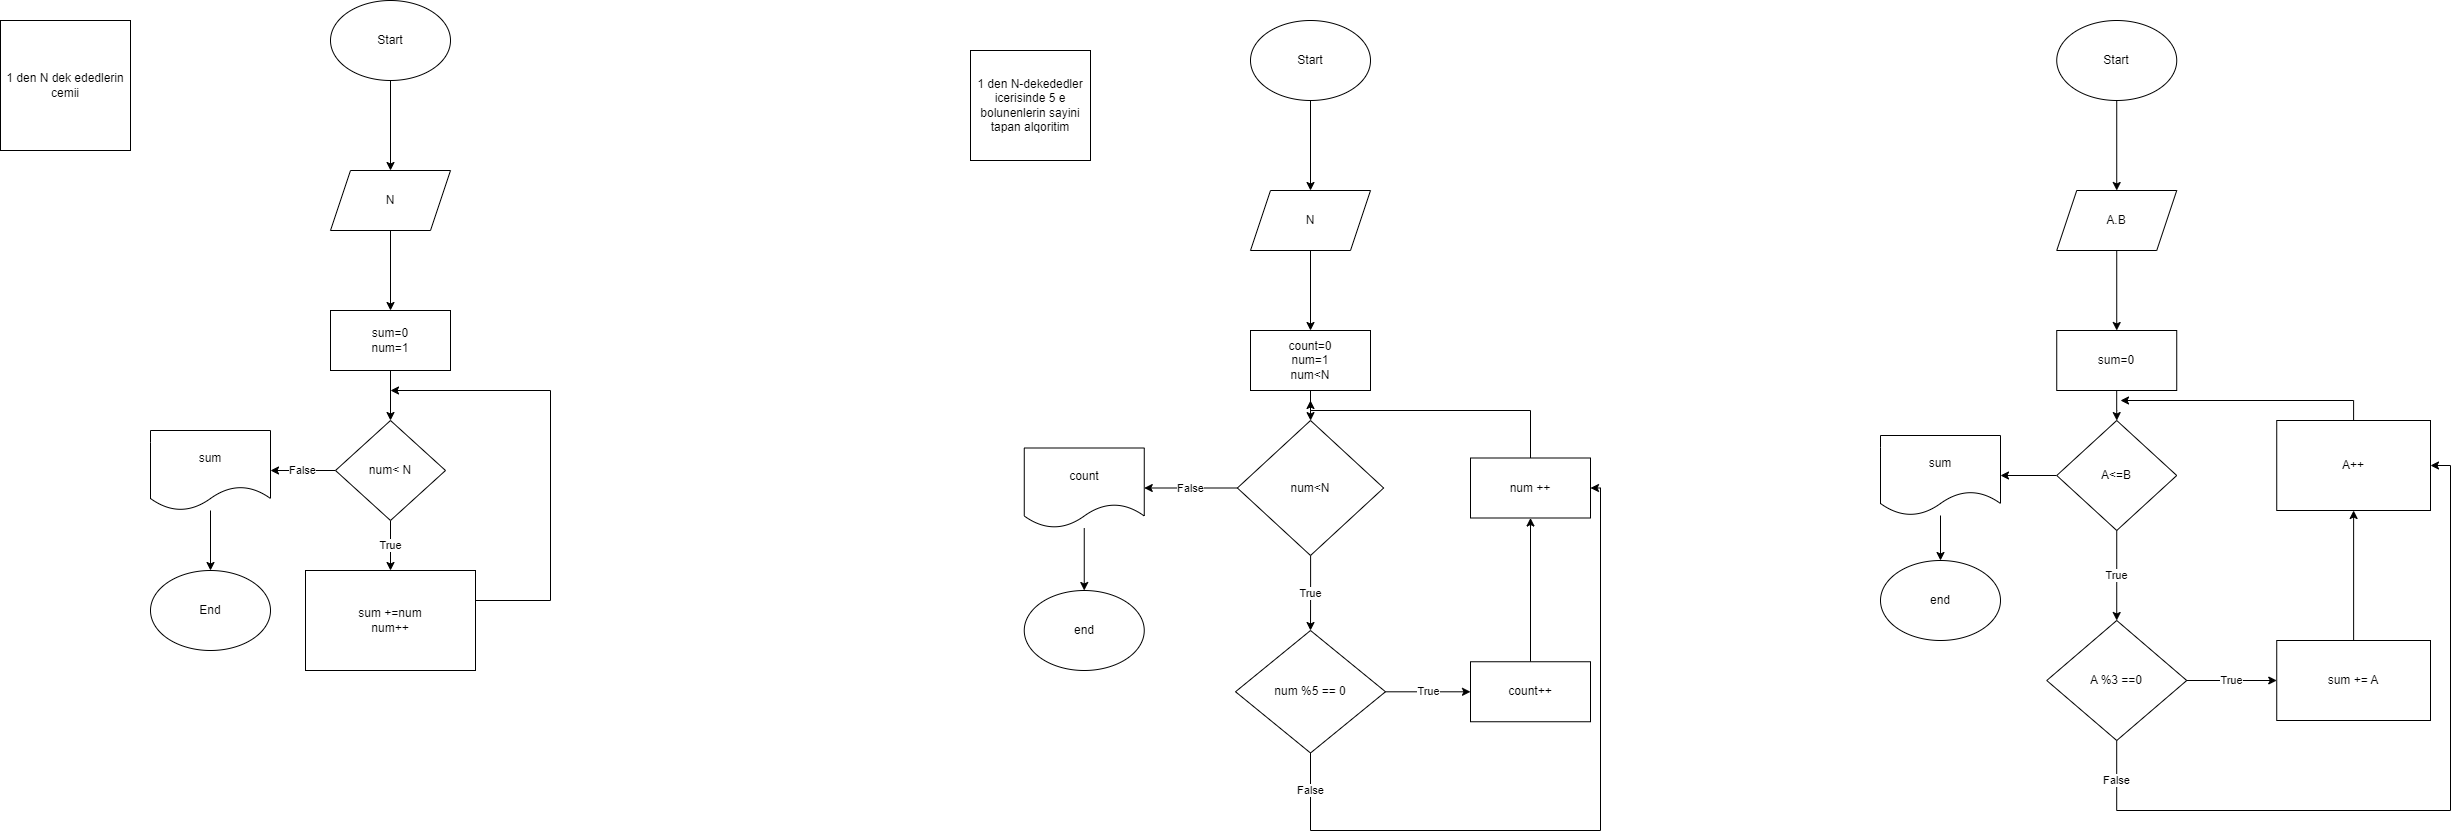

The diagram above was exported from draw.io. Its source (the exported page's mxGraphModel, read from the mxfile embedded in the PNG):
<mxGraphModel dx="1434" dy="739" grid="1" gridSize="10" guides="1" tooltips="1" connect="1" arrows="1" fold="1" page="1" pageScale="1" pageWidth="850" pageHeight="1100" math="0" shadow="0">
  <root>
    <mxCell id="0" />
    <mxCell id="1" parent="0" />
    <mxCell id="r0anBNJaJytZ5M2f2ykM-3" value="" style="edgeStyle=orthogonalEdgeStyle;rounded=0;orthogonalLoop=1;jettySize=auto;html=1;" edge="1" parent="1" source="r0anBNJaJytZ5M2f2ykM-1" target="r0anBNJaJytZ5M2f2ykM-2">
      <mxGeometry relative="1" as="geometry" />
    </mxCell>
    <mxCell id="r0anBNJaJytZ5M2f2ykM-1" value="Start" style="ellipse;whiteSpace=wrap;html=1;" vertex="1" parent="1">
      <mxGeometry x="360" y="40" width="120" height="80" as="geometry" />
    </mxCell>
    <mxCell id="r0anBNJaJytZ5M2f2ykM-5" value="" style="edgeStyle=orthogonalEdgeStyle;rounded=0;orthogonalLoop=1;jettySize=auto;html=1;" edge="1" parent="1" source="r0anBNJaJytZ5M2f2ykM-2" target="r0anBNJaJytZ5M2f2ykM-4">
      <mxGeometry relative="1" as="geometry" />
    </mxCell>
    <mxCell id="r0anBNJaJytZ5M2f2ykM-2" value="N" style="shape=parallelogram;perimeter=parallelogramPerimeter;whiteSpace=wrap;html=1;fixedSize=1;" vertex="1" parent="1">
      <mxGeometry x="360" y="210" width="120" height="60" as="geometry" />
    </mxCell>
    <mxCell id="r0anBNJaJytZ5M2f2ykM-7" value="" style="edgeStyle=orthogonalEdgeStyle;rounded=0;orthogonalLoop=1;jettySize=auto;html=1;" edge="1" parent="1" source="r0anBNJaJytZ5M2f2ykM-4" target="r0anBNJaJytZ5M2f2ykM-6">
      <mxGeometry relative="1" as="geometry" />
    </mxCell>
    <mxCell id="r0anBNJaJytZ5M2f2ykM-4" value="sum=0&lt;br&gt;num=1" style="whiteSpace=wrap;html=1;" vertex="1" parent="1">
      <mxGeometry x="360" y="350" width="120" height="60" as="geometry" />
    </mxCell>
    <mxCell id="r0anBNJaJytZ5M2f2ykM-11" value="True" style="edgeStyle=orthogonalEdgeStyle;rounded=0;orthogonalLoop=1;jettySize=auto;html=1;" edge="1" parent="1" source="r0anBNJaJytZ5M2f2ykM-6" target="r0anBNJaJytZ5M2f2ykM-10">
      <mxGeometry relative="1" as="geometry" />
    </mxCell>
    <mxCell id="r0anBNJaJytZ5M2f2ykM-14" value="False" style="edgeStyle=orthogonalEdgeStyle;rounded=0;orthogonalLoop=1;jettySize=auto;html=1;" edge="1" parent="1" source="r0anBNJaJytZ5M2f2ykM-6" target="r0anBNJaJytZ5M2f2ykM-15">
      <mxGeometry relative="1" as="geometry">
        <mxPoint x="260" y="510" as="targetPoint" />
      </mxGeometry>
    </mxCell>
    <mxCell id="r0anBNJaJytZ5M2f2ykM-6" value="num&amp;lt; N" style="rhombus;whiteSpace=wrap;html=1;" vertex="1" parent="1">
      <mxGeometry x="365" y="460" width="110" height="100" as="geometry" />
    </mxCell>
    <mxCell id="r0anBNJaJytZ5M2f2ykM-13" style="edgeStyle=orthogonalEdgeStyle;rounded=0;orthogonalLoop=1;jettySize=auto;html=1;" edge="1" parent="1" source="r0anBNJaJytZ5M2f2ykM-10">
      <mxGeometry relative="1" as="geometry">
        <mxPoint x="420" y="430" as="targetPoint" />
        <Array as="points">
          <mxPoint x="580" y="640" />
          <mxPoint x="580" y="430" />
        </Array>
      </mxGeometry>
    </mxCell>
    <mxCell id="r0anBNJaJytZ5M2f2ykM-10" value="sum +=num&lt;br&gt;num++" style="whiteSpace=wrap;html=1;" vertex="1" parent="1">
      <mxGeometry x="335" y="610" width="170" height="100" as="geometry" />
    </mxCell>
    <mxCell id="r0anBNJaJytZ5M2f2ykM-16" style="edgeStyle=orthogonalEdgeStyle;rounded=0;orthogonalLoop=1;jettySize=auto;html=1;" edge="1" parent="1" source="r0anBNJaJytZ5M2f2ykM-15" target="r0anBNJaJytZ5M2f2ykM-17">
      <mxGeometry relative="1" as="geometry">
        <mxPoint x="240" y="650" as="targetPoint" />
      </mxGeometry>
    </mxCell>
    <mxCell id="r0anBNJaJytZ5M2f2ykM-15" value="sum" style="shape=document;whiteSpace=wrap;html=1;boundedLbl=1;" vertex="1" parent="1">
      <mxGeometry x="180" y="470" width="120" height="80" as="geometry" />
    </mxCell>
    <mxCell id="r0anBNJaJytZ5M2f2ykM-17" value="End" style="ellipse;whiteSpace=wrap;html=1;" vertex="1" parent="1">
      <mxGeometry x="180" y="610" width="120" height="80" as="geometry" />
    </mxCell>
    <mxCell id="r0anBNJaJytZ5M2f2ykM-18" value="1 den N dek ededlerin cemii" style="whiteSpace=wrap;html=1;aspect=fixed;" vertex="1" parent="1">
      <mxGeometry x="30" y="60" width="130" height="130" as="geometry" />
    </mxCell>
    <mxCell id="r0anBNJaJytZ5M2f2ykM-19" value="" style="edgeStyle=orthogonalEdgeStyle;rounded=0;orthogonalLoop=1;jettySize=auto;html=1;" edge="1" parent="1" source="r0anBNJaJytZ5M2f2ykM-20" target="r0anBNJaJytZ5M2f2ykM-22">
      <mxGeometry relative="1" as="geometry" />
    </mxCell>
    <mxCell id="r0anBNJaJytZ5M2f2ykM-20" value="Start" style="ellipse;whiteSpace=wrap;html=1;" vertex="1" parent="1">
      <mxGeometry x="1280" y="60" width="120" height="80" as="geometry" />
    </mxCell>
    <mxCell id="r0anBNJaJytZ5M2f2ykM-21" value="" style="edgeStyle=orthogonalEdgeStyle;rounded=0;orthogonalLoop=1;jettySize=auto;html=1;" edge="1" parent="1" source="r0anBNJaJytZ5M2f2ykM-22" target="r0anBNJaJytZ5M2f2ykM-24">
      <mxGeometry relative="1" as="geometry" />
    </mxCell>
    <mxCell id="r0anBNJaJytZ5M2f2ykM-22" value="N" style="shape=parallelogram;perimeter=parallelogramPerimeter;whiteSpace=wrap;html=1;fixedSize=1;" vertex="1" parent="1">
      <mxGeometry x="1280" y="230" width="120" height="60" as="geometry" />
    </mxCell>
    <mxCell id="r0anBNJaJytZ5M2f2ykM-23" value="" style="edgeStyle=orthogonalEdgeStyle;rounded=0;orthogonalLoop=1;jettySize=auto;html=1;" edge="1" parent="1" source="r0anBNJaJytZ5M2f2ykM-24" target="r0anBNJaJytZ5M2f2ykM-27">
      <mxGeometry relative="1" as="geometry" />
    </mxCell>
    <mxCell id="r0anBNJaJytZ5M2f2ykM-24" value="count=0&lt;br&gt;num=1&lt;br&gt;num&amp;lt;N" style="whiteSpace=wrap;html=1;" vertex="1" parent="1">
      <mxGeometry x="1280" y="370" width="120" height="60" as="geometry" />
    </mxCell>
    <mxCell id="r0anBNJaJytZ5M2f2ykM-41" value="True" style="edgeStyle=orthogonalEdgeStyle;rounded=0;orthogonalLoop=1;jettySize=auto;html=1;" edge="1" parent="1" source="r0anBNJaJytZ5M2f2ykM-27" target="r0anBNJaJytZ5M2f2ykM-40">
      <mxGeometry relative="1" as="geometry" />
    </mxCell>
    <mxCell id="r0anBNJaJytZ5M2f2ykM-47" value="False" style="edgeStyle=orthogonalEdgeStyle;rounded=0;orthogonalLoop=1;jettySize=auto;html=1;" edge="1" parent="1" source="r0anBNJaJytZ5M2f2ykM-27" target="r0anBNJaJytZ5M2f2ykM-46">
      <mxGeometry relative="1" as="geometry" />
    </mxCell>
    <mxCell id="r0anBNJaJytZ5M2f2ykM-27" value="num&amp;lt;N" style="rhombus;whiteSpace=wrap;html=1;" vertex="1" parent="1">
      <mxGeometry x="1266.88" y="460" width="146.25" height="135" as="geometry" />
    </mxCell>
    <mxCell id="r0anBNJaJytZ5M2f2ykM-39" style="edgeStyle=orthogonalEdgeStyle;rounded=0;orthogonalLoop=1;jettySize=auto;html=1;" edge="1" parent="1" source="r0anBNJaJytZ5M2f2ykM-33">
      <mxGeometry relative="1" as="geometry">
        <mxPoint x="1340" y="440" as="targetPoint" />
        <Array as="points">
          <mxPoint x="1560" y="450" />
          <mxPoint x="1340" y="450" />
        </Array>
      </mxGeometry>
    </mxCell>
    <mxCell id="r0anBNJaJytZ5M2f2ykM-33" value="num ++" style="whiteSpace=wrap;html=1;" vertex="1" parent="1">
      <mxGeometry x="1500" y="497.5" width="120" height="60" as="geometry" />
    </mxCell>
    <mxCell id="r0anBNJaJytZ5M2f2ykM-44" value="True" style="edgeStyle=orthogonalEdgeStyle;rounded=0;orthogonalLoop=1;jettySize=auto;html=1;" edge="1" parent="1" source="r0anBNJaJytZ5M2f2ykM-40" target="r0anBNJaJytZ5M2f2ykM-43">
      <mxGeometry relative="1" as="geometry" />
    </mxCell>
    <mxCell id="r0anBNJaJytZ5M2f2ykM-51" value="False" style="edgeStyle=orthogonalEdgeStyle;rounded=0;orthogonalLoop=1;jettySize=auto;html=1;entryX=1;entryY=0.5;entryDx=0;entryDy=0;" edge="1" parent="1" source="r0anBNJaJytZ5M2f2ykM-40" target="r0anBNJaJytZ5M2f2ykM-33">
      <mxGeometry x="-0.8958" relative="1" as="geometry">
        <Array as="points">
          <mxPoint x="1340" y="870" />
          <mxPoint x="1630" y="870" />
          <mxPoint x="1630" y="528" />
        </Array>
        <mxPoint as="offset" />
      </mxGeometry>
    </mxCell>
    <mxCell id="r0anBNJaJytZ5M2f2ykM-40" value="num %5 == 0" style="rhombus;whiteSpace=wrap;html=1;" vertex="1" parent="1">
      <mxGeometry x="1265.01" y="670" width="149.99" height="122.5" as="geometry" />
    </mxCell>
    <mxCell id="r0anBNJaJytZ5M2f2ykM-45" style="edgeStyle=orthogonalEdgeStyle;rounded=0;orthogonalLoop=1;jettySize=auto;html=1;entryX=0.5;entryY=1;entryDx=0;entryDy=0;" edge="1" parent="1" source="r0anBNJaJytZ5M2f2ykM-43" target="r0anBNJaJytZ5M2f2ykM-33">
      <mxGeometry relative="1" as="geometry" />
    </mxCell>
    <mxCell id="r0anBNJaJytZ5M2f2ykM-43" value="count++" style="whiteSpace=wrap;html=1;" vertex="1" parent="1">
      <mxGeometry x="1500" y="701.25" width="120" height="60" as="geometry" />
    </mxCell>
    <mxCell id="r0anBNJaJytZ5M2f2ykM-49" value="" style="edgeStyle=orthogonalEdgeStyle;rounded=0;orthogonalLoop=1;jettySize=auto;html=1;" edge="1" parent="1" source="r0anBNJaJytZ5M2f2ykM-46" target="r0anBNJaJytZ5M2f2ykM-48">
      <mxGeometry relative="1" as="geometry" />
    </mxCell>
    <mxCell id="r0anBNJaJytZ5M2f2ykM-46" value="count" style="shape=document;whiteSpace=wrap;html=1;boundedLbl=1;" vertex="1" parent="1">
      <mxGeometry x="1053.755" y="487.5" width="120" height="80" as="geometry" />
    </mxCell>
    <mxCell id="r0anBNJaJytZ5M2f2ykM-48" value="end" style="ellipse;whiteSpace=wrap;html=1;" vertex="1" parent="1">
      <mxGeometry x="1053.75" y="630" width="120" height="80" as="geometry" />
    </mxCell>
    <mxCell id="r0anBNJaJytZ5M2f2ykM-54" value="1 den N-dekededler icerisinde 5 e bolunenlerin sayini tapan alqoritim" style="rounded=0;whiteSpace=wrap;html=1;" vertex="1" parent="1">
      <mxGeometry x="1000" y="90" width="120" height="110" as="geometry" />
    </mxCell>
    <mxCell id="r0anBNJaJytZ5M2f2ykM-55" value="" style="edgeStyle=orthogonalEdgeStyle;rounded=0;orthogonalLoop=1;jettySize=auto;html=1;" edge="1" parent="1" source="r0anBNJaJytZ5M2f2ykM-56" target="r0anBNJaJytZ5M2f2ykM-58">
      <mxGeometry relative="1" as="geometry" />
    </mxCell>
    <mxCell id="r0anBNJaJytZ5M2f2ykM-56" value="Start" style="ellipse;whiteSpace=wrap;html=1;" vertex="1" parent="1">
      <mxGeometry x="2086.24" y="60" width="120" height="80" as="geometry" />
    </mxCell>
    <mxCell id="r0anBNJaJytZ5M2f2ykM-57" value="" style="edgeStyle=orthogonalEdgeStyle;rounded=0;orthogonalLoop=1;jettySize=auto;html=1;" edge="1" parent="1" source="r0anBNJaJytZ5M2f2ykM-58" target="r0anBNJaJytZ5M2f2ykM-60">
      <mxGeometry relative="1" as="geometry" />
    </mxCell>
    <mxCell id="r0anBNJaJytZ5M2f2ykM-58" value="A.B" style="shape=parallelogram;perimeter=parallelogramPerimeter;whiteSpace=wrap;html=1;fixedSize=1;" vertex="1" parent="1">
      <mxGeometry x="2086.24" y="230" width="120" height="60" as="geometry" />
    </mxCell>
    <mxCell id="r0anBNJaJytZ5M2f2ykM-59" value="" style="edgeStyle=orthogonalEdgeStyle;rounded=0;orthogonalLoop=1;jettySize=auto;html=1;" edge="1" parent="1" source="r0anBNJaJytZ5M2f2ykM-60">
      <mxGeometry relative="1" as="geometry">
        <mxPoint x="2146.3" y="460.05076923076945" as="targetPoint" />
      </mxGeometry>
    </mxCell>
    <mxCell id="r0anBNJaJytZ5M2f2ykM-60" value="sum=0&lt;br&gt;" style="whiteSpace=wrap;html=1;" vertex="1" parent="1">
      <mxGeometry x="2086.24" y="370" width="120" height="60" as="geometry" />
    </mxCell>
    <mxCell id="r0anBNJaJytZ5M2f2ykM-72" value="True" style="edgeStyle=orthogonalEdgeStyle;rounded=0;orthogonalLoop=1;jettySize=auto;html=1;" edge="1" parent="1" source="r0anBNJaJytZ5M2f2ykM-71">
      <mxGeometry relative="1" as="geometry">
        <mxPoint x="2146.24" y="660" as="targetPoint" />
      </mxGeometry>
    </mxCell>
    <mxCell id="r0anBNJaJytZ5M2f2ykM-81" style="edgeStyle=orthogonalEdgeStyle;rounded=0;orthogonalLoop=1;jettySize=auto;html=1;" edge="1" parent="1" source="r0anBNJaJytZ5M2f2ykM-71" target="r0anBNJaJytZ5M2f2ykM-82">
      <mxGeometry relative="1" as="geometry">
        <mxPoint x="2000" y="515" as="targetPoint" />
      </mxGeometry>
    </mxCell>
    <mxCell id="r0anBNJaJytZ5M2f2ykM-71" value="A&amp;lt;=B" style="rhombus;whiteSpace=wrap;html=1;" vertex="1" parent="1">
      <mxGeometry x="2086.24" y="460" width="120" height="110" as="geometry" />
    </mxCell>
    <mxCell id="r0anBNJaJytZ5M2f2ykM-75" value="True" style="edgeStyle=orthogonalEdgeStyle;rounded=0;orthogonalLoop=1;jettySize=auto;html=1;" edge="1" parent="1" source="r0anBNJaJytZ5M2f2ykM-73" target="r0anBNJaJytZ5M2f2ykM-74">
      <mxGeometry relative="1" as="geometry" />
    </mxCell>
    <mxCell id="r0anBNJaJytZ5M2f2ykM-85" value="False" style="edgeStyle=orthogonalEdgeStyle;rounded=0;orthogonalLoop=1;jettySize=auto;html=1;entryX=1;entryY=0.5;entryDx=0;entryDy=0;" edge="1" parent="1" source="r0anBNJaJytZ5M2f2ykM-73" target="r0anBNJaJytZ5M2f2ykM-77">
      <mxGeometry x="-0.8959" relative="1" as="geometry">
        <Array as="points">
          <mxPoint x="2146" y="850" />
          <mxPoint x="2480" y="850" />
          <mxPoint x="2480" y="505" />
        </Array>
        <mxPoint as="offset" />
      </mxGeometry>
    </mxCell>
    <mxCell id="r0anBNJaJytZ5M2f2ykM-73" value="A %3 ==0" style="rhombus;whiteSpace=wrap;html=1;direction=south;" vertex="1" parent="1">
      <mxGeometry x="2076.24" y="660" width="140" height="120" as="geometry" />
    </mxCell>
    <mxCell id="r0anBNJaJytZ5M2f2ykM-80" style="edgeStyle=orthogonalEdgeStyle;rounded=0;orthogonalLoop=1;jettySize=auto;html=1;entryX=0.5;entryY=1;entryDx=0;entryDy=0;" edge="1" parent="1" source="r0anBNJaJytZ5M2f2ykM-74" target="r0anBNJaJytZ5M2f2ykM-77">
      <mxGeometry relative="1" as="geometry" />
    </mxCell>
    <mxCell id="r0anBNJaJytZ5M2f2ykM-74" value="sum += A" style="whiteSpace=wrap;html=1;" vertex="1" parent="1">
      <mxGeometry x="2306.24" y="680" width="153.76" height="80" as="geometry" />
    </mxCell>
    <mxCell id="r0anBNJaJytZ5M2f2ykM-78" style="edgeStyle=orthogonalEdgeStyle;rounded=0;orthogonalLoop=1;jettySize=auto;html=1;" edge="1" parent="1" source="r0anBNJaJytZ5M2f2ykM-77">
      <mxGeometry relative="1" as="geometry">
        <mxPoint x="2150" y="440" as="targetPoint" />
        <Array as="points">
          <mxPoint x="2383" y="440" />
        </Array>
      </mxGeometry>
    </mxCell>
    <mxCell id="r0anBNJaJytZ5M2f2ykM-77" value="A++" style="rounded=0;whiteSpace=wrap;html=1;" vertex="1" parent="1">
      <mxGeometry x="2306.24" y="460" width="153.76" height="90" as="geometry" />
    </mxCell>
    <mxCell id="r0anBNJaJytZ5M2f2ykM-84" style="edgeStyle=orthogonalEdgeStyle;rounded=0;orthogonalLoop=1;jettySize=auto;html=1;entryX=0.5;entryY=0;entryDx=0;entryDy=0;" edge="1" parent="1" source="r0anBNJaJytZ5M2f2ykM-82" target="r0anBNJaJytZ5M2f2ykM-83">
      <mxGeometry relative="1" as="geometry" />
    </mxCell>
    <mxCell id="r0anBNJaJytZ5M2f2ykM-82" value="sum" style="shape=document;whiteSpace=wrap;html=1;boundedLbl=1;" vertex="1" parent="1">
      <mxGeometry x="1910" y="475" width="120" height="80" as="geometry" />
    </mxCell>
    <mxCell id="r0anBNJaJytZ5M2f2ykM-83" value="end" style="ellipse;whiteSpace=wrap;html=1;" vertex="1" parent="1">
      <mxGeometry x="1910" y="600" width="120" height="80" as="geometry" />
    </mxCell>
  </root>
</mxGraphModel>